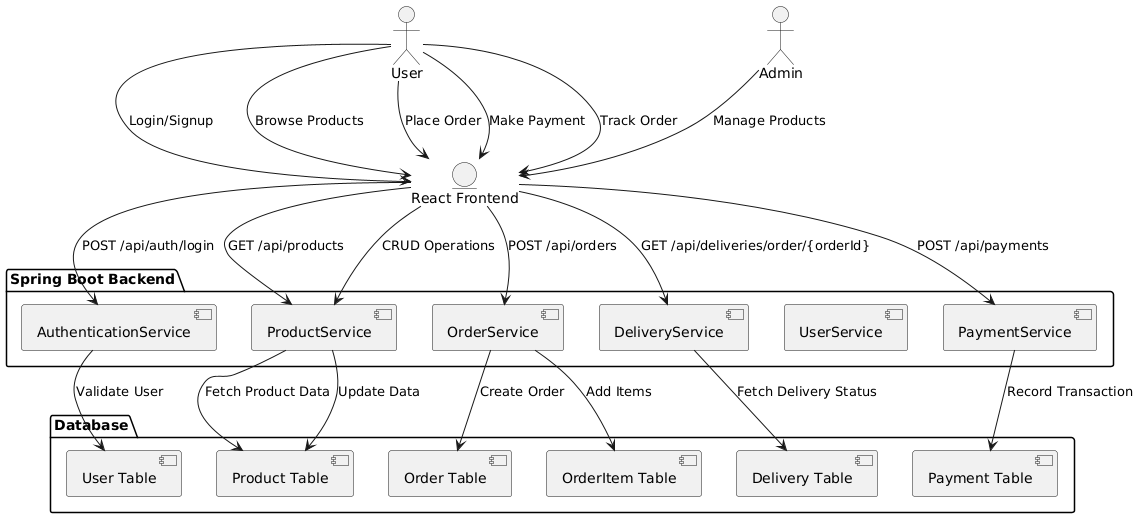

The diagram above was rendered by PlantUML. Its source (embedded in the PNG):
@startuml
actor User
actor Admin
entity "React Frontend" as Frontend
package "Spring Boot Backend" {
    [AuthenticationService]
    [UserService]
    [ProductService]
    [OrderService]
    [DeliveryService]
    [PaymentService]
}
package "Database" {
    [User Table]
    [Product Table]
    [Order Table]
    [OrderItem Table]
    [Delivery Table]
    [Payment Table]
}

User --> Frontend : Login/Signup
Frontend --> [AuthenticationService] : POST /api/auth/login
[AuthenticationService] --> [User Table] : Validate User

User --> Frontend : Browse Products
Frontend --> [ProductService] : GET /api/products
[ProductService] --> [Product Table] : Fetch Product Data

User --> Frontend : Place Order
Frontend --> [OrderService] : POST /api/orders
[OrderService] --> [Order Table] : Create Order
[OrderService] --> [OrderItem Table] : Add Items

User --> Frontend : Make Payment
Frontend --> [PaymentService] : POST /api/payments
[PaymentService] --> [Payment Table] : Record Transaction

User --> Frontend : Track Order
Frontend --> [DeliveryService] : GET /api/deliveries/order/{orderId}
[DeliveryService] --> [Delivery Table] : Fetch Delivery Status

Admin --> Frontend : Manage Products
Frontend --> [ProductService] : CRUD Operations
[ProductService] --> [Product Table] : Update Data
@enduml